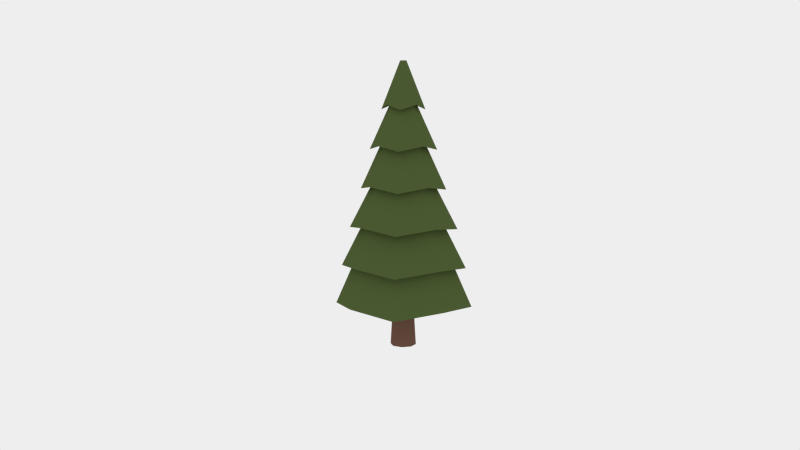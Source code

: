 # Source: cartoon_forest_tree_4.blend  (saved by Blender 2.62.0; exported with 4.5.12 LTS)
import bpy
from mathutils import Matrix  # noqa: F401  (used for matrix-valued properties, if any)

bpy.ops.wm.read_factory_settings(use_empty=True)
scene = bpy.context.scene
scene.name = 'Scene'

# ---- collections
col_collection_11 = bpy.data.collections.new('Collection 11'); scene.collection.children.link(col_collection_11)

# ---- materials (node trees are filled in below, after node groups)
mat_leaves = bpy.data.materials.new('Leaves')
mat_leaves.alpha_threshold = 0.0
mat_leaves.diffuse_color = (0.08323, 0.1626, 0.02944, 1.0)
mat_leaves.roughness = 0.5
mat_leaves.line_color = (0.0, 0.0, 0.0, 1.0)
mat_bark = bpy.data.materials.new('Bark')
mat_bark.alpha_threshold = 0.0
mat_bark.diffuse_color = (0.1282, 0.07626, 0.0547, 1.0)
mat_bark.roughness = 0.5
mat_bark.line_color = (0.0, 0.0, 0.0, 1.0)
mat_snow = bpy.data.materials.new('Snow')
mat_snow.alpha_threshold = 0.0
mat_snow.roughness = 0.5
mat_snow.line_color = (0.0, 0.0, 0.0, 1.0)

# ---- material node trees
mat_leaves.use_nodes = True; mat_leaves.node_tree.nodes.clear()
_N = mat_leaves.node_tree.nodes; _L = mat_leaves.node_tree.links
n0 = _N.new('ShaderNodeOutputMaterial'); n0.name = 'Material Output'; n0.location = (300, 300)
n1 = _N.new('ShaderNodeBsdfDiffuse'); n1.name = 'Diffuse BSDF'; n1.location = (10, 300)
n1.inputs[0].default_value = (0.07799, 0.1149, 0.03519, 1.0)
_L.new(n1.outputs[0], n0.inputs[0])
n0.is_active_output = True
mat_bark.use_nodes = True; mat_bark.node_tree.nodes.clear()
_N = mat_bark.node_tree.nodes; _L = mat_bark.node_tree.links
n0 = _N.new('ShaderNodeOutputMaterial'); n0.name = 'Material Output'; n0.location = (300, 300)
n1 = _N.new('ShaderNodeBsdfDiffuse'); n1.name = 'Diffuse BSDF'; n1.location = (10, 300)
n1.inputs[0].default_value = (0.1626, 0.0858, 0.05921, 1.0)
_L.new(n1.outputs[0], n0.inputs[0])
n0.is_active_output = True
mat_snow.use_nodes = True; mat_snow.node_tree.nodes.clear()
_N = mat_snow.node_tree.nodes; _L = mat_snow.node_tree.links
n0 = _N.new('ShaderNodeOutputMaterial'); n0.name = 'Material Output'; n0.location = (300, 300)
n1 = _N.new('ShaderNodeBsdfDiffuse'); n1.name = 'Diffuse BSDF'; n1.location = (10, 300)
_L.new(n1.outputs[0], n0.inputs[0])
n0.is_active_output = True

# ---- world
world_world = bpy.data.worlds.new('World'); scene.world = world_world
world_world.use_nodes = True; world_world.node_tree.nodes.clear()
_N = world_world.node_tree.nodes; _L = world_world.node_tree.links
n0 = _N.new('ShaderNodeOutputWorld'); n0.name = 'World Output'; n0.location = (300, 300)
n1 = _N.new('ShaderNodeBackground'); n1.name = 'Background'; n1.location = (10, 300)
n1.inputs[0].default_value = (0.855, 0.855, 0.855, 1.0)
_L.new(n1.outputs[0], n0.inputs[0])
n0.is_active_output = True
world_world.color = (0.05088, 0.05088, 0.05088)
world_world.use_sun_shadow = False
world_world.sun_shadow_jitter_overblur = 0.0
world_world.cycles.sampling_method = 'MANUAL'
world_world.cycles.sample_map_resolution = 256

# ---- cameras
cam_camera = bpy.data.cameras.new('Camera')
cam_camera.clip_end = 100.0
cam_camera.lens = 35.0
cam_camera.sensor_width = 32.0
cam_camera.sensor_height = 18.0
cam_camera.ortho_scale = 7.314
cam_camera.dof.focus_distance = 0.0

# ---- meshes
me_cartoon_forest_tree_4 = bpy.data.meshes.new('cartoon_forest_tree_4')
me_cartoon_forest_tree_4.from_pydata([(0.001037, 0.5787, 0.4339), (0.001037, 0.0294, 2.775), (0.3852, 0.3829, 0.4787), (0.02272, 0.02042, 2.775), (0.581, -0.001266, 0.4339), (0.03171, -0.001266, 2.775), (0.3852, -0.3855, 0.4787), (0.02272, -0.02295, 2.775), (0.001037, -0.5812, 0.4339), (0.001037, -0.03193, 2.775), (-0.3832, -0.3855, 0.4787), (-0.02065, -0.02295, 2.775), (-0.5789, -0.001266, 0.4339), (-0.02963, -0.001266, 2.775), (-0.3832, 0.3829, 0.4787), (-0.02065, 0.02042, 2.775), (0.001037, 0.4903, 0.8166), (0.001037, 0.402, 1.199), (0.001037, 0.3137, 1.582), (0.001037, 0.2254, 1.965), (0.001037, 0.1371, 2.347), (0.09268, 0.09038, 2.392), (0.1512, 0.1489, 2.01), (0.2097, 0.2074, 1.627), (0.2682, 0.2659, 1.244), (0.3267, 0.3244, 0.8614), (0.1394, -0.001266, 2.347), (0.2277, -0.001266, 1.965), (0.316, -0.001266, 1.582), (0.4043, -0.001266, 1.199), (0.4926, -0.001266, 0.8166), (0.09268, -0.09291, 2.392), (0.1512, -0.1514, 2.01), (0.2097, -0.2099, 1.627), (0.2682, -0.2684, 1.244), (0.3267, -0.327, 0.8614), (0.001037, -0.1396, 2.347), (0.001037, -0.2279, 1.965), (0.001037, -0.3162, 1.582), (0.001037, -0.4045, 1.199), (0.001037, -0.4929, 0.8166), (-0.09061, -0.09291, 2.392), (-0.1491, -0.1514, 2.01), (-0.2076, -0.2099, 1.627), (-0.2661, -0.2684, 1.244), (-0.3247, -0.327, 0.8614), (-0.1373, -0.001266, 2.347), (-0.2256, -0.001266, 1.965), (-0.3139, -0.001266, 1.582), (-0.4022, -0.001266, 1.199), (-0.4906, -0.001266, 0.8166), (-0.09061, 0.09038, 2.392), (-0.1491, 0.1489, 2.01), (-0.2076, 0.2074, 1.627), (-0.2661, 0.2659, 1.244), (-0.3247, 0.3244, 0.8614), (0.001037, 0.2119, 2.315), (0.1423, 0.14, 2.36), (0.2142, -0.001266, 2.315), (0.1423, -0.1425, 2.36), (0.001037, -0.2145, 2.315), (-0.1402, -0.1425, 2.36), (-0.2122, -0.001266, 2.315), (-0.1402, 0.14, 2.36), (0.001037, 0.3269, 1.932), (0.2184, 0.2161, 1.977), (0.3292, -0.001266, 1.932), (0.2184, -0.2187, 1.977), (0.001037, -0.3294, 1.932), (-0.2164, -0.2187, 1.977), (-0.3271, -0.001266, 1.932), (-0.2164, 0.2161, 1.977), (0.001037, 0.4171, 1.55), (0.2782, 0.2759, 1.594), (0.4194, -0.001266, 1.55), (0.2782, -0.2784, 1.594), (0.001037, -0.4196, 1.55), (-0.2761, -0.2784, 1.594), (-0.4173, -0.001266, 1.55), (-0.2761, 0.2759, 1.594), (0.001037, 0.529, 1.167), (0.3524, 0.3501, 1.212), (0.5313, -0.001266, 1.167), (0.3524, -0.3526, 1.212), (0.001037, -0.5316, 1.167), (-0.3503, -0.3526, 1.212), (-0.5293, -0.001266, 1.167), (-0.3503, 0.3501, 1.212), (0.001037, 0.6131, 0.7841), (0.408, 0.4057, 0.829), (0.6154, -0.001266, 0.7841), (0.408, -0.4083, 0.829), (0.001037, -0.6156, 0.7841), (-0.406, -0.4083, 0.829), (-0.6133, -0.001266, 0.7841), (-0.406, 0.4057, 0.829), (0.4479, 0.4456, 0.4463), (0.6755, -0.001266, 0.4014), (0.4479, -0.4481, 0.4463), (0.001037, -0.6758, 0.4014), (-0.4458, -0.4481, 0.4463), (-0.6735, -0.001266, 0.4014), (-0.4458, 0.4456, 0.4463), (0.001037, 0.6732, 0.4014), (0.07929, 0.07699, 0.2774), (0.001037, 0.1094, 0.2774), (0.001037, 0.1256, 0.002244), (0.001037, 0.1256, 0.5525), (0.09077, 0.08847, 0.002244), (0.09077, 0.08847, 0.5525), (0.1279, -0.001266, 0.002244), (0.1279, -0.001266, 0.5525), (0.09077, -0.091, 0.002244), (0.09077, -0.091, 0.5525), (0.001037, -0.1282, 0.002244), (0.001037, -0.1282, 0.5525), (-0.0887, -0.091, 0.002244), (-0.0887, -0.091, 0.5525), (-0.1259, -0.001266, 0.002244), (-0.1259, -0.001266, 0.5525), (-0.0887, 0.08847, 0.002244), (-0.0887, 0.08847, 0.5525), (0.1117, -0.001266, 0.2774), (0.07929, -0.07952, 0.2774), (0.001037, -0.1119, 0.2774), (-0.07721, -0.07952, 0.2774), (-0.1096, -0.001266, 0.2774), (-0.07721, 0.07699, 0.2774)], [], [(56, 1, 3, 57), (57, 3, 5, 58), (58, 5, 7, 59), (59, 7, 9, 60), (60, 9, 11, 61), (61, 11, 13, 62), (63, 15, 1, 56), (62, 13, 15, 63), (103, 16, 25, 96), (88, 17, 24, 89), (80, 18, 23, 81), (72, 19, 22, 73), (64, 20, 21, 65), (96, 25, 30, 97), (89, 24, 29, 90), (81, 23, 28, 82), (73, 22, 27, 74), (65, 21, 26, 66), (97, 30, 35, 98), (90, 29, 34, 91), (82, 28, 33, 83), (74, 27, 32, 75), (66, 26, 31, 67), (98, 35, 40, 99), (91, 34, 39, 92), (83, 33, 38, 84), (75, 32, 37, 76), (67, 31, 36, 68), (99, 40, 45, 100), (92, 39, 44, 93), (84, 38, 43, 85), (76, 37, 42, 77), (68, 36, 41, 69), (100, 45, 50, 101), (93, 44, 49, 94), (85, 43, 48, 86), (77, 42, 47, 78), (69, 41, 46, 70), (102, 55, 16, 103), (95, 54, 17, 88), (87, 53, 18, 80), (79, 52, 19, 72), (71, 51, 20, 64), (101, 50, 55, 102), (94, 49, 54, 95), (86, 48, 53, 87), (78, 47, 52, 79), (70, 46, 51, 71), (20, 56, 57, 21), (21, 57, 58, 26), (26, 58, 59, 31), (31, 59, 60, 36), (36, 60, 61, 41), (41, 61, 62, 46), (51, 63, 56, 20), (46, 62, 63, 51), (19, 64, 65, 22), (22, 65, 66, 27), (27, 66, 67, 32), (32, 67, 68, 37), (37, 68, 69, 42), (42, 69, 70, 47), (52, 71, 64, 19), (47, 70, 71, 52), (18, 72, 73, 23), (23, 73, 74, 28), (28, 74, 75, 33), (33, 75, 76, 38), (38, 76, 77, 43), (43, 77, 78, 48), (53, 79, 72, 18), (48, 78, 79, 53), (17, 80, 81, 24), (24, 81, 82, 29), (29, 82, 83, 34), (34, 83, 84, 39), (39, 84, 85, 44), (44, 85, 86, 49), (54, 87, 80, 17), (49, 86, 87, 54), (16, 88, 89, 25), (25, 89, 90, 30), (30, 90, 91, 35), (35, 91, 92, 40), (40, 92, 93, 45), (45, 93, 94, 50), (55, 95, 88, 16), (50, 94, 95, 55), (0, 103, 96, 2), (2, 96, 97, 4), (4, 97, 98, 6), (6, 98, 99, 8), (8, 99, 100, 10), (10, 100, 101, 12), (103, 0, 14, 102), (12, 101, 102, 14), (116, 125, 126, 118), (105, 107, 109, 104), (120, 127, 105, 106), (104, 109, 111, 122), (112, 123, 124, 114), (122, 111, 113, 123), (110, 122, 123, 112), (123, 113, 115, 124), (108, 104, 122, 110), (124, 115, 117, 125), (118, 126, 127, 120), (106, 105, 104, 108), (125, 117, 119, 126), (127, 121, 107, 105), (126, 119, 121, 127), (114, 124, 125, 116)])
me_cartoon_forest_tree_4.polygons.foreach_set('material_index', [0, 0, 0, 0, 0, 0, 0, 0, 0, 0, 0, 0, 0, 0, 0, 0, 0, 0, 0, 0, 0, 0, 0, 0, 0, 0, 0, 0, 0, 0, 0, 0, 0, 0, 0, 0, 0, 0, 0, 0, 0, 0, 0, 0, 0, 0, 0, 0, 0, 0, 0, 0, 0, 0, 0, 0, 0, 0, 0, 0, 0, 0, 0, 0, 0, 0, 0, 0, 0, 0, 0, 0, 0, 0, 0, 0, 0, 0, 0, 0, 0, 0, 0, 0, 0, 0, 0, 0, 0, 0, 0, 0, 0, 0, 0, 0, 1, 1, 1, 1, 1, 1, 1, 1, 1, 1, 1, 1, 1, 1, 1, 1])
me_cartoon_forest_tree_4.materials.append(mat_leaves)
me_cartoon_forest_tree_4.materials.append(mat_bark)
me_cartoon_forest_tree_4.materials.append(mat_snow)
me_cartoon_forest_tree_4.use_remesh_preserve_volume = False
me_cartoon_forest_tree_4.use_remesh_preserve_attributes = False
me_cartoon_forest_tree_4.use_mirror_vertex_groups = False
me_cartoon_forest_tree_4.update()

# ---- objects
ob_cartoon_forest_tree_4 = bpy.data.objects.new('cartoon_forest_tree_4', me_cartoon_forest_tree_4)
ob_camera = bpy.data.objects.new('Camera', cam_camera)

# ---- transforms, parenting, visibility, modifiers, constraints
ob_cartoon_forest_tree_4.location = (0.0, 0.0, 0.0)
ob_cartoon_forest_tree_4.lineart.crease_threshold = 0.0
ob_camera.location = (1.118, -8.357, 2.504)
ob_camera.rotation_euler = (1.417, 0.000306, 0.1366)
ob_camera.scale = (1.0, 1.0, 1.0)
ob_camera.lock_rotations_4d = False
ob_camera.empty_display_type = 'ARROWS'
ob_camera.color = (0.0, 0.0, 0.0, 0.0)
ob_camera.display_type = 'WIRE'
ob_camera.lineart.crease_threshold = 0.0

# ---- collection membership
col_collection_11.objects.link(ob_cartoon_forest_tree_4)
col_collection_11.objects.link(ob_camera)

# ---- scene / render settings (as saved in the file)
scene.camera = ob_camera
scene.frame_start = 1; scene.frame_end = 250; scene.frame_set(1)
scene.render.engine = 'CYCLES'
scene.render.image_settings.color_mode = 'RGB'
scene.render.image_settings.compression = 90
scene.render.resolution_percentage = 75
scene.render.dither_intensity = 0.0
scene.render.use_border = True
scene.render.bake_margin = 2
scene.render.bake_bias = 0.0
scene.cycles.use_denoising = False
scene.cycles.samples = 200
scene.cycles.sampling_pattern = 'TABULATED_SOBOL'
scene.cycles.light_sampling_threshold = 0.0
scene.cycles.use_adaptive_sampling = False
scene.cycles.use_light_tree = False
scene.cycles.blur_glossy = 0.0
scene.cycles.volume_bounces = 1
scene.cycles.pixel_filter_type = 'GAUSSIAN'
scene.cycles.sample_clamp_indirect = 0.0
scene.view_settings.view_transform = 'Standard'
bpy.context.view_layer.update()
